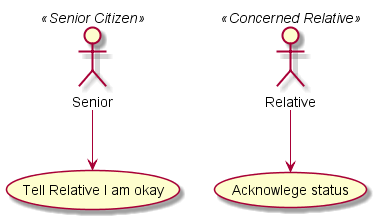

The diagram above was rendered by PlantUML. Its source (embedded in the PNG):
@startuml
:First actor: as Senior
:Second actor: as Relative

Senior <<Senior Citizen>>
Relative <<Concerned Relative>>

Senior --> (Tell Relative I am okay)
Relative --> (Acknowlege status)
@enduml